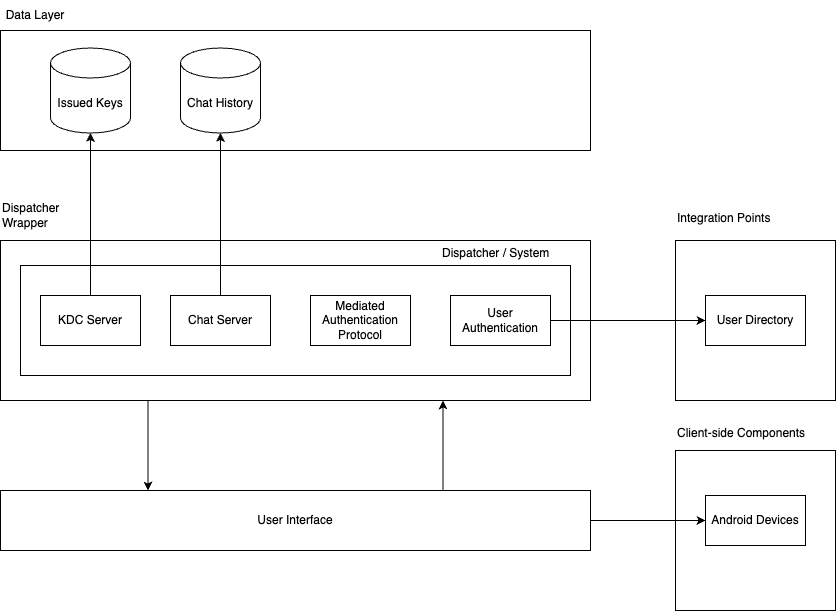

The diagram above was exported from draw.io. Its source (the exported page's mxGraphModel, read from the mxfile embedded in the PNG):
<mxGraphModel dx="1749" dy="1952" grid="1" gridSize="10" guides="1" tooltips="1" connect="1" arrows="1" fold="1" page="1" pageScale="1" pageWidth="827" pageHeight="1169" math="0" shadow="0">
  <root>
    <mxCell id="0" />
    <mxCell id="1" parent="0" />
    <mxCell id="0cutNic6QQTbDfHHu0u--5" value="" style="rounded=0;whiteSpace=wrap;html=1;" parent="1" vertex="1">
      <mxGeometry x="40" y="-10" width="590" height="120" as="geometry" />
    </mxCell>
    <mxCell id="0cutNic6QQTbDfHHu0u--6" value="" style="rounded=0;whiteSpace=wrap;html=1;" parent="1" vertex="1">
      <mxGeometry x="40" y="200" width="590" height="160" as="geometry" />
    </mxCell>
    <mxCell id="0cutNic6QQTbDfHHu0u--7" value="User Interface" style="rounded=0;whiteSpace=wrap;html=1;" parent="1" vertex="1">
      <mxGeometry x="40" y="450" width="590" height="60" as="geometry" />
    </mxCell>
    <mxCell id="0cutNic6QQTbDfHHu0u--8" value="" style="rounded=0;whiteSpace=wrap;html=1;" parent="1" vertex="1">
      <mxGeometry x="60" y="225" width="550" height="110" as="geometry" />
    </mxCell>
    <mxCell id="0cutNic6QQTbDfHHu0u--10" value="" style="whiteSpace=wrap;html=1;aspect=fixed;" parent="1" vertex="1">
      <mxGeometry x="715" y="200" width="160" height="160" as="geometry" />
    </mxCell>
    <mxCell id="0cutNic6QQTbDfHHu0u--11" value="Chat History" style="shape=cylinder3;whiteSpace=wrap;html=1;boundedLbl=1;backgroundOutline=1;size=15;" parent="1" vertex="1">
      <mxGeometry x="220" y="7.5" width="80" height="85" as="geometry" />
    </mxCell>
    <mxCell id="oAdTLtS7l36e-OYK6glp-19" style="edgeStyle=orthogonalEdgeStyle;rounded=0;orthogonalLoop=1;jettySize=auto;html=1;exitX=0.5;exitY=0;exitDx=0;exitDy=0;" edge="1" parent="1" source="0cutNic6QQTbDfHHu0u--12" target="oAdTLtS7l36e-OYK6glp-18">
      <mxGeometry relative="1" as="geometry" />
    </mxCell>
    <mxCell id="0cutNic6QQTbDfHHu0u--12" value="KDC Server" style="rounded=0;whiteSpace=wrap;html=1;" parent="1" vertex="1">
      <mxGeometry x="80" y="255" width="100" height="50" as="geometry" />
    </mxCell>
    <mxCell id="oAdTLtS7l36e-OYK6glp-1" value="Mediated Authentication Protocol" style="rounded=0;whiteSpace=wrap;html=1;" vertex="1" parent="1">
      <mxGeometry x="350" y="255" width="100" height="50" as="geometry" />
    </mxCell>
    <mxCell id="oAdTLtS7l36e-OYK6glp-9" style="edgeStyle=orthogonalEdgeStyle;rounded=0;orthogonalLoop=1;jettySize=auto;html=1;entryX=0;entryY=0.5;entryDx=0;entryDy=0;" edge="1" parent="1" source="oAdTLtS7l36e-OYK6glp-2" target="oAdTLtS7l36e-OYK6glp-3">
      <mxGeometry relative="1" as="geometry" />
    </mxCell>
    <mxCell id="oAdTLtS7l36e-OYK6glp-2" value="User Authentication" style="rounded=0;whiteSpace=wrap;html=1;" vertex="1" parent="1">
      <mxGeometry x="490" y="255" width="100" height="50" as="geometry" />
    </mxCell>
    <mxCell id="oAdTLtS7l36e-OYK6glp-3" value="User Directory" style="rounded=0;whiteSpace=wrap;html=1;" vertex="1" parent="1">
      <mxGeometry x="745" y="255" width="100" height="50" as="geometry" />
    </mxCell>
    <mxCell id="oAdTLtS7l36e-OYK6glp-17" style="edgeStyle=orthogonalEdgeStyle;rounded=0;orthogonalLoop=1;jettySize=auto;html=1;exitX=0.5;exitY=0;exitDx=0;exitDy=0;" edge="1" parent="1" source="oAdTLtS7l36e-OYK6glp-7" target="0cutNic6QQTbDfHHu0u--11">
      <mxGeometry relative="1" as="geometry" />
    </mxCell>
    <mxCell id="oAdTLtS7l36e-OYK6glp-7" value="Chat Server" style="rounded=0;whiteSpace=wrap;html=1;" vertex="1" parent="1">
      <mxGeometry x="210" y="255" width="100" height="50" as="geometry" />
    </mxCell>
    <mxCell id="oAdTLtS7l36e-OYK6glp-12" value="" style="whiteSpace=wrap;html=1;aspect=fixed;" vertex="1" parent="1">
      <mxGeometry x="715" y="410" width="160" height="160" as="geometry" />
    </mxCell>
    <mxCell id="oAdTLtS7l36e-OYK6glp-13" value="Android Devices" style="rounded=0;whiteSpace=wrap;html=1;" vertex="1" parent="1">
      <mxGeometry x="745" y="455" width="100" height="50" as="geometry" />
    </mxCell>
    <mxCell id="oAdTLtS7l36e-OYK6glp-14" style="edgeStyle=orthogonalEdgeStyle;rounded=0;orthogonalLoop=1;jettySize=auto;html=1;exitX=1;exitY=0.5;exitDx=0;exitDy=0;entryX=0;entryY=0.5;entryDx=0;entryDy=0;" edge="1" parent="1" source="0cutNic6QQTbDfHHu0u--7" target="oAdTLtS7l36e-OYK6glp-13">
      <mxGeometry relative="1" as="geometry">
        <Array as="points">
          <mxPoint x="660" y="480" />
          <mxPoint x="660" y="480" />
        </Array>
      </mxGeometry>
    </mxCell>
    <mxCell id="oAdTLtS7l36e-OYK6glp-15" value="" style="endArrow=classic;html=1;rounded=0;exitX=0.25;exitY=1;exitDx=0;exitDy=0;entryX=0.25;entryY=0;entryDx=0;entryDy=0;" edge="1" parent="1" source="0cutNic6QQTbDfHHu0u--6" target="0cutNic6QQTbDfHHu0u--7">
      <mxGeometry width="50" height="50" relative="1" as="geometry">
        <mxPoint x="390" y="340" as="sourcePoint" />
        <mxPoint x="440" y="290" as="targetPoint" />
      </mxGeometry>
    </mxCell>
    <mxCell id="oAdTLtS7l36e-OYK6glp-16" value="" style="endArrow=classic;html=1;rounded=0;exitX=0.75;exitY=0;exitDx=0;exitDy=0;entryX=0.75;entryY=1;entryDx=0;entryDy=0;" edge="1" parent="1" source="0cutNic6QQTbDfHHu0u--7" target="0cutNic6QQTbDfHHu0u--6">
      <mxGeometry width="50" height="50" relative="1" as="geometry">
        <mxPoint x="198" y="370" as="sourcePoint" />
        <mxPoint x="197" y="460" as="targetPoint" />
      </mxGeometry>
    </mxCell>
    <mxCell id="oAdTLtS7l36e-OYK6glp-18" value="Issued Keys" style="shape=cylinder3;whiteSpace=wrap;html=1;boundedLbl=1;backgroundOutline=1;size=15;" vertex="1" parent="1">
      <mxGeometry x="90" y="7.5" width="80" height="85" as="geometry" />
    </mxCell>
    <mxCell id="oAdTLtS7l36e-OYK6glp-20" value="Data Layer" style="text;html=1;align=center;verticalAlign=middle;whiteSpace=wrap;rounded=0;" vertex="1" parent="1">
      <mxGeometry x="40" y="-40" width="70" height="30" as="geometry" />
    </mxCell>
    <mxCell id="oAdTLtS7l36e-OYK6glp-21" value="Dispatcher Wrapper" style="text;html=1;align=left;verticalAlign=middle;whiteSpace=wrap;rounded=0;" vertex="1" parent="1">
      <mxGeometry x="40" y="160" width="70" height="30" as="geometry" />
    </mxCell>
    <mxCell id="oAdTLtS7l36e-OYK6glp-22" value="Dispatcher / System" style="text;html=1;align=left;verticalAlign=middle;whiteSpace=wrap;rounded=0;" vertex="1" parent="1">
      <mxGeometry x="480" y="200" width="138" height="25" as="geometry" />
    </mxCell>
    <mxCell id="oAdTLtS7l36e-OYK6glp-23" value="Integration Points" style="text;html=1;align=left;verticalAlign=middle;whiteSpace=wrap;rounded=0;" vertex="1" parent="1">
      <mxGeometry x="715" y="165" width="105" height="25" as="geometry" />
    </mxCell>
    <mxCell id="oAdTLtS7l36e-OYK6glp-24" value="Client-side Components" style="text;html=1;align=left;verticalAlign=middle;whiteSpace=wrap;rounded=0;" vertex="1" parent="1">
      <mxGeometry x="715" y="380" width="135" height="25" as="geometry" />
    </mxCell>
  </root>
</mxGraphModel>